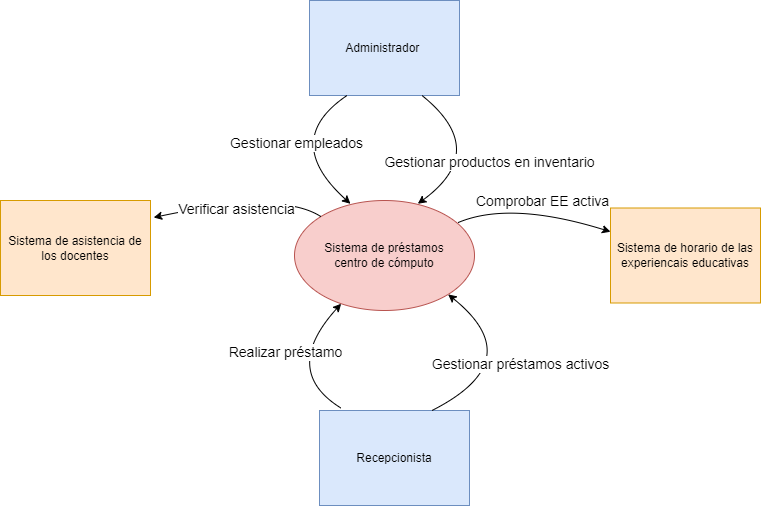

The diagram above was exported from draw.io. Its source (the exported page's mxGraphModel, read from the mxfile embedded in the PNG):
<mxGraphModel dx="909" dy="543" grid="1" gridSize="10" guides="1" tooltips="1" connect="1" arrows="1" fold="1" page="1" pageScale="1" pageWidth="827" pageHeight="1169" math="0" shadow="0">
  <root>
    <mxCell id="0" />
    <mxCell id="1" parent="0" />
    <mxCell id="wNklmeiZ5xeEaiLUNuGk-1" value="Sistema de préstamos &lt;br&gt;centro de cómputo" style="ellipse;whiteSpace=wrap;html=1;fillColor=#f8cecc;strokeColor=#b85450;" vertex="1" parent="1">
      <mxGeometry x="314" y="260" width="180" height="110" as="geometry" />
    </mxCell>
    <mxCell id="wNklmeiZ5xeEaiLUNuGk-3" value="Sistema de horario de las experiencais educativas" style="rounded=0;whiteSpace=wrap;html=1;fillColor=#ffe6cc;strokeColor=#d79b00;" vertex="1" parent="1">
      <mxGeometry x="630" y="267.5" width="150" height="95" as="geometry" />
    </mxCell>
    <mxCell id="wNklmeiZ5xeEaiLUNuGk-4" value="Sistema de asistencia de los docentes" style="rounded=0;whiteSpace=wrap;html=1;fillColor=#ffe6cc;strokeColor=#d79b00;" vertex="1" parent="1">
      <mxGeometry x="20" y="260" width="150" height="95" as="geometry" />
    </mxCell>
    <mxCell id="wNklmeiZ5xeEaiLUNuGk-5" value="Administrador&amp;nbsp;" style="rounded=0;whiteSpace=wrap;html=1;fillColor=#dae8fc;strokeColor=#6c8ebf;" vertex="1" parent="1">
      <mxGeometry x="329" y="60" width="150" height="95" as="geometry" />
    </mxCell>
    <mxCell id="wNklmeiZ5xeEaiLUNuGk-6" value="Recepcionista" style="rounded=0;whiteSpace=wrap;html=1;fillColor=#dae8fc;strokeColor=#6c8ebf;" vertex="1" parent="1">
      <mxGeometry x="339" y="470" width="150" height="95" as="geometry" />
    </mxCell>
    <mxCell id="wNklmeiZ5xeEaiLUNuGk-8" value="" style="curved=1;endArrow=classic;html=1;rounded=0;exitX=0;exitY=0;exitDx=0;exitDy=0;entryX=1.021;entryY=0.179;entryDx=0;entryDy=0;entryPerimeter=0;" edge="1" parent="1" source="wNklmeiZ5xeEaiLUNuGk-1" target="wNklmeiZ5xeEaiLUNuGk-4">
      <mxGeometry width="50" height="50" relative="1" as="geometry">
        <mxPoint x="314" y="230" as="sourcePoint" />
        <mxPoint x="164" y="310" as="targetPoint" />
        <Array as="points">
          <mxPoint x="300" y="250" />
        </Array>
      </mxGeometry>
    </mxCell>
    <mxCell id="wNklmeiZ5xeEaiLUNuGk-10" value="&lt;font style=&quot;font-size: 14px;&quot;&gt;Verificar asistencia&lt;/font&gt;" style="edgeLabel;html=1;align=center;verticalAlign=middle;resizable=0;points=[];" vertex="1" connectable="0" parent="wNklmeiZ5xeEaiLUNuGk-8">
      <mxGeometry x="0.0773" y="9" relative="1" as="geometry">
        <mxPoint as="offset" />
      </mxGeometry>
    </mxCell>
    <mxCell id="wNklmeiZ5xeEaiLUNuGk-12" value="" style="curved=1;endArrow=classic;html=1;rounded=0;exitX=0.907;exitY=0.202;exitDx=0;exitDy=0;entryX=0;entryY=0.25;entryDx=0;entryDy=0;exitPerimeter=0;" edge="1" parent="1" source="wNklmeiZ5xeEaiLUNuGk-1" target="wNklmeiZ5xeEaiLUNuGk-3">
      <mxGeometry width="50" height="50" relative="1" as="geometry">
        <mxPoint x="489.0000000000001" y="286.08834644984313" as="sourcePoint" />
        <mxPoint x="656.2444124660898" y="287.005" as="targetPoint" />
        <Array as="points">
          <mxPoint x="529.3944124660899" y="260" />
        </Array>
      </mxGeometry>
    </mxCell>
    <mxCell id="wNklmeiZ5xeEaiLUNuGk-13" value="&lt;font style=&quot;font-size: 14px;&quot;&gt;Comprobar EE activa&lt;/font&gt;" style="edgeLabel;html=1;align=center;verticalAlign=middle;resizable=0;points=[];" vertex="1" connectable="0" parent="wNklmeiZ5xeEaiLUNuGk-12">
      <mxGeometry x="0.0773" y="9" relative="1" as="geometry">
        <mxPoint as="offset" />
      </mxGeometry>
    </mxCell>
    <mxCell id="wNklmeiZ5xeEaiLUNuGk-14" value="" style="curved=1;endArrow=classic;html=1;rounded=0;exitX=0.25;exitY=1;exitDx=0;exitDy=0;entryX=0.311;entryY=0.03;entryDx=0;entryDy=0;entryPerimeter=0;" edge="1" parent="1" source="wNklmeiZ5xeEaiLUNuGk-5" target="wNklmeiZ5xeEaiLUNuGk-1">
      <mxGeometry width="50" height="50" relative="1" as="geometry">
        <mxPoint x="462.74000000000024" y="159.02999999999975" as="sourcePoint" />
        <mxPoint x="367" y="250" as="targetPoint" />
        <Array as="points">
          <mxPoint x="300" y="200" />
        </Array>
      </mxGeometry>
    </mxCell>
    <mxCell id="wNklmeiZ5xeEaiLUNuGk-15" value="&lt;font style=&quot;font-size: 14px;&quot;&gt;Gestionar empleados&lt;/font&gt;" style="edgeLabel;html=1;align=center;verticalAlign=middle;resizable=0;points=[];" vertex="1" connectable="0" parent="wNklmeiZ5xeEaiLUNuGk-14">
      <mxGeometry x="0.0773" y="9" relative="1" as="geometry">
        <mxPoint as="offset" />
      </mxGeometry>
    </mxCell>
    <mxCell id="wNklmeiZ5xeEaiLUNuGk-16" value="" style="curved=1;endArrow=classic;html=1;rounded=0;exitX=0.75;exitY=1;exitDx=0;exitDy=0;entryX=0.685;entryY=0.03;entryDx=0;entryDy=0;entryPerimeter=0;" edge="1" parent="1" source="wNklmeiZ5xeEaiLUNuGk-5" target="wNklmeiZ5xeEaiLUNuGk-1">
      <mxGeometry width="50" height="50" relative="1" as="geometry">
        <mxPoint x="353.4800000000005" y="125.00000000000023" as="sourcePoint" />
        <mxPoint x="350.00000000000045" y="273.3000000000002" as="targetPoint" />
        <Array as="points">
          <mxPoint x="510" y="210" />
        </Array>
      </mxGeometry>
    </mxCell>
    <mxCell id="wNklmeiZ5xeEaiLUNuGk-17" value="&lt;font style=&quot;font-size: 14px;&quot;&gt;Gestionar productos en inventario&lt;/font&gt;" style="edgeLabel;html=1;align=center;verticalAlign=middle;resizable=0;points=[];" vertex="1" connectable="0" parent="wNklmeiZ5xeEaiLUNuGk-16">
      <mxGeometry x="0.0773" y="9" relative="1" as="geometry">
        <mxPoint as="offset" />
      </mxGeometry>
    </mxCell>
    <mxCell id="wNklmeiZ5xeEaiLUNuGk-18" value="" style="curved=1;endArrow=classic;html=1;rounded=0;exitX=0.143;exitY=-0.026;exitDx=0;exitDy=0;exitPerimeter=0;" edge="1" parent="1" source="wNklmeiZ5xeEaiLUNuGk-6" target="wNklmeiZ5xeEaiLUNuGk-1">
      <mxGeometry width="50" height="50" relative="1" as="geometry">
        <mxPoint x="378.50000000000017" y="510.8000000000002" as="sourcePoint" />
        <mxPoint x="383" y="360" as="targetPoint" />
        <Array as="points">
          <mxPoint x="300" y="430" />
        </Array>
      </mxGeometry>
    </mxCell>
    <mxCell id="wNklmeiZ5xeEaiLUNuGk-19" value="&lt;font style=&quot;font-size: 14px;&quot;&gt;Realizar préstamo&lt;/font&gt;" style="edgeLabel;html=1;align=center;verticalAlign=middle;resizable=0;points=[];" vertex="1" connectable="0" parent="wNklmeiZ5xeEaiLUNuGk-18">
      <mxGeometry x="0.0773" y="9" relative="1" as="geometry">
        <mxPoint as="offset" />
      </mxGeometry>
    </mxCell>
    <mxCell id="wNklmeiZ5xeEaiLUNuGk-20" value="" style="curved=1;endArrow=classic;html=1;rounded=0;exitX=0.75;exitY=0;exitDx=0;exitDy=0;entryX=1;entryY=1;entryDx=0;entryDy=0;" edge="1" parent="1" source="wNklmeiZ5xeEaiLUNuGk-6" target="wNklmeiZ5xeEaiLUNuGk-1">
      <mxGeometry width="50" height="50" relative="1" as="geometry">
        <mxPoint x="320.0000000000002" y="517.5300000000002" as="sourcePoint" />
        <mxPoint x="321.16643537386494" y="372.7310265226648" as="targetPoint" />
        <Array as="points">
          <mxPoint x="550" y="420" />
        </Array>
      </mxGeometry>
    </mxCell>
    <mxCell id="wNklmeiZ5xeEaiLUNuGk-21" value="&lt;font style=&quot;font-size: 14px;&quot;&gt;Gestionar préstamos activos&lt;/font&gt;" style="edgeLabel;html=1;align=center;verticalAlign=middle;resizable=0;points=[];" vertex="1" connectable="0" parent="wNklmeiZ5xeEaiLUNuGk-20">
      <mxGeometry x="0.0773" y="9" relative="1" as="geometry">
        <mxPoint as="offset" />
      </mxGeometry>
    </mxCell>
  </root>
</mxGraphModel>